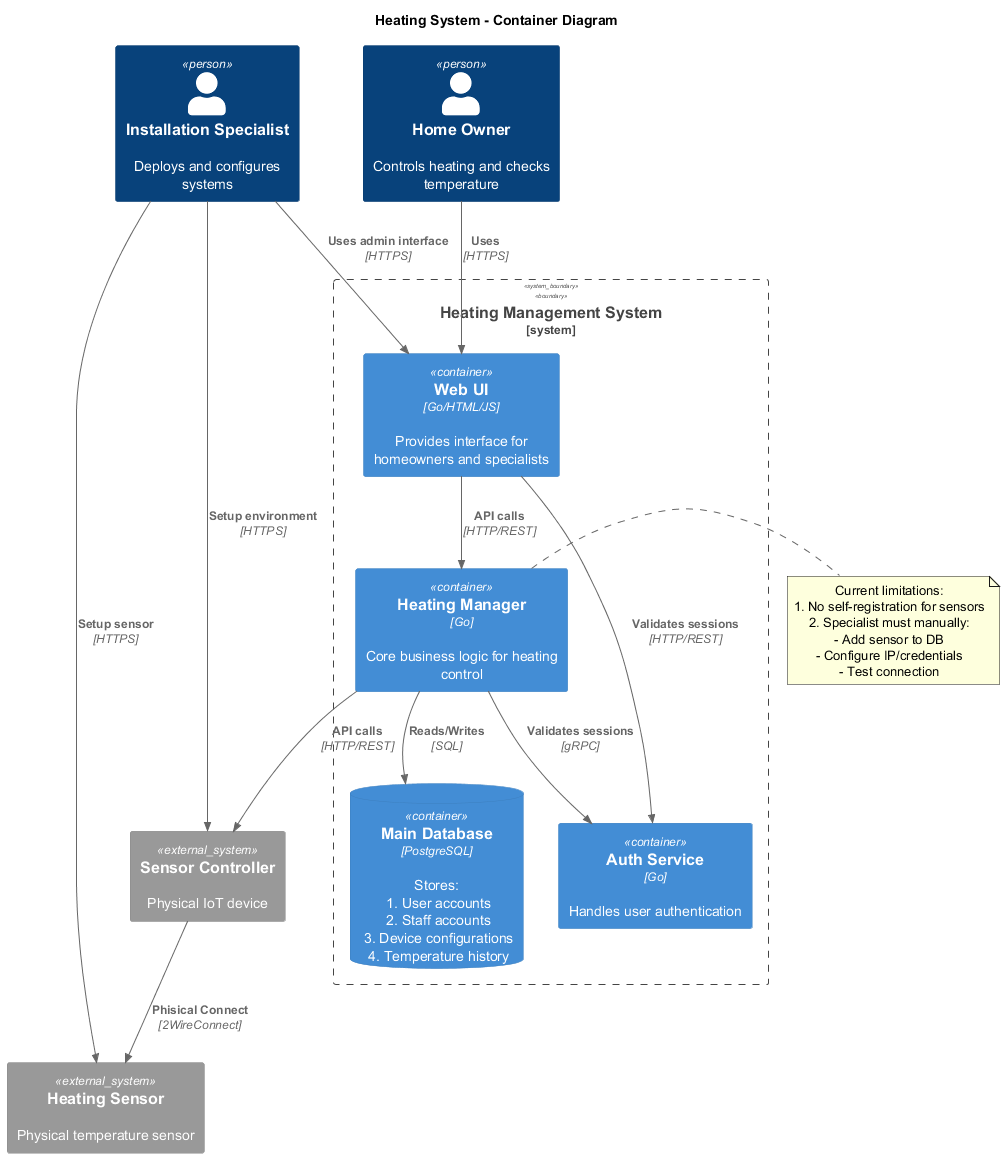

The diagram above was rendered by PlantUML. Its source (embedded in the PNG):
@startuml Heating System - Container Diagram
!include <C4/C4_Container>
' !include https://raw.githubusercontent.com/plantuml-stdlib/C4-PlantUML/master/C4_Container.puml

title Heating System - Container Diagram

Person(owner, "Home Owner", "Controls heating and checks temperature")
Person(specialist, "Installation Specialist", "Deploys and configures systems")

System_Boundary(heating_system, "Heating Management System") {
    Container(web_ui, "Web UI", "Go/HTML/JS", "Provides interface for homeowners and specialists")
    Container(heating_manager, "Heating Manager", "Go", "Core business logic for heating control")
    Container(auth_service, "Auth Service", "Go", "Handles user authentication")
    ContainerDb(main_db, "Main Database", "PostgreSQL", "Stores:\n 1. User accounts\n 2. Staff accounts\n 3. Device configurations\n 4. Temperature history")    
}
System_Ext(sensor_controller, "Sensor Controller", "Physical IoT device")
System_Ext(sensor, "Heating Sensor", "Physical temperature sensor")

' Relationships
Rel(owner, web_ui, "Uses", "HTTPS")
Rel(specialist, web_ui, "Uses admin interface", "HTTPS")
Rel(specialist, sensor_controller, "Setup environment", "HTTPS")
Rel(specialist, sensor, "Setup sensor", "HTTPS")

Rel(web_ui, auth_service, "Validates sessions", "HTTP/REST")
Rel(web_ui, heating_manager, "API calls", "HTTP/REST")

Rel(heating_manager, auth_service, "Validates sessions", "gRPC")
Rel(heating_manager, main_db, "Reads/Writes", "SQL")
Rel(heating_manager, sensor_controller, "API calls", "HTTP/REST")
Rel(sensor_controller, sensor, "Phisical Connect", "2WireConnect")

' Deployment note
note right of heating_manager
    Current limitations:
    1. No self-registration for sensors
    2. Specialist must manually:
    - Add sensor to DB
    - Configure IP/credentials
    - Test connection
end note

@enduml